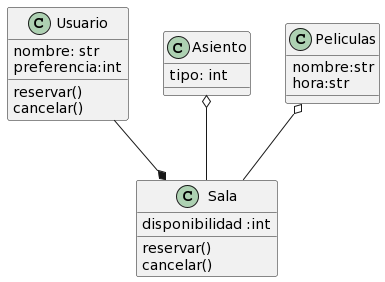

The diagram above was rendered by PlantUML. Its source (embedded in the PNG):
@startuml
class Sala{
disponibilidad :int
reservar()
cancelar()
}

class Usuario{
nombre: str
preferencia:int
reservar()
cancelar()
}

class Asiento{
tipo: int
}

Class Peliculas{
nombre:str
hora:str
}

Asiento o-- Sala
Peliculas o-- Sala
Usuario --* Sala
@enduml